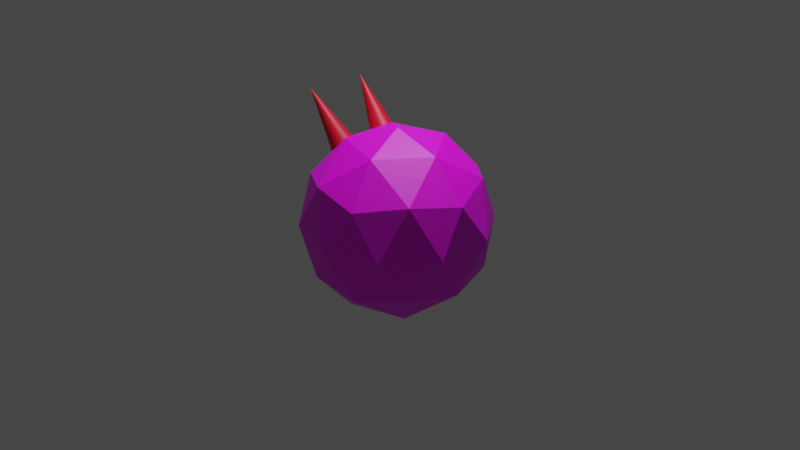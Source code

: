 # Source: enemy.blend  (saved by Blender 2.80.75; exported with 4.5.12 LTS)
import bpy
from mathutils import Matrix  # noqa: F401  (used for matrix-valued properties, if any)

bpy.ops.wm.read_factory_settings(use_empty=True)
scene = bpy.context.scene
scene.name = 'Scene'

# ---- collections
col_collection = bpy.data.collections.new('Collection'); scene.collection.children.link(col_collection)

# ---- images (referenced by path relative to the original .blend; pixels are not part of the script)
import os
ASSET_DIR = os.environ.get("B2B_ASSET_DIR", "")  # directory of the original .blend (textures are referenced by path, not embedded)
HERE = os.path.dirname(os.path.abspath(__file__))  # packed textures are extracted next to this script under _unpacked/

def load_image(name, relpath, width, height, colorspace="sRGB"):
    """Load a texture the original file referenced (path relative to the .blend, or extracted next to this script)."""
    p = next((c for c in (os.path.join(HERE, relpath), os.path.join(ASSET_DIR, relpath)) if relpath and os.path.exists(c)), "")
    if p:
        img = bpy.data.images.load(p, check_existing=True)
        img.name = name
    else:  # same state as the original file: an image datablock whose file is absent (Cycles renders it pink)
        img = bpy.data.images.new(name, width, height)
        img.source = "FILE"
        img.filepath = "//" + (relpath or name)
    img.colorspace_settings.name = colorspace
    return img
img_color_png = load_image('color.png', 'color.png', 1024, 1024, 'sRGB')

# ---- materials (node trees are filled in below, after node groups)
mat_material_003 = bpy.data.materials.new('Material.003')
mat_material_003.use_transparent_shadow = False
mat_material_004 = bpy.data.materials.new('Material.004')
mat_material_004.use_transparent_shadow = False

# ---- material node trees
mat_material_003.use_nodes = True; mat_material_003.node_tree.nodes.clear()
_N = mat_material_003.node_tree.nodes; _L = mat_material_003.node_tree.links
n0 = _N.new('ShaderNodeOutputMaterial'); n0.name = 'Material Output'; n0.location = (300, 300)
n1 = _N.new('ShaderNodeBsdfPrincipled'); n1.name = 'Principled BSDF'; n1.location = (10, 300)
n1.distribution = 'GGX'
n1.subsurface_method = 'BURLEY'
n1.inputs[0].default_value = (0.8, 0.0, 0.02587, 1.0)
n1.inputs[3].default_value = 1.45
n1.inputs[27].default_value = (0.0, 0.0, 0.0, 1.0)
n1.inputs[28].default_value = 1.0
_L.new(n1.outputs[0], n0.inputs[0])
n0.is_active_output = True
mat_material_004.use_nodes = True; mat_material_004.node_tree.nodes.clear()
_N = mat_material_004.node_tree.nodes; _L = mat_material_004.node_tree.links
n0 = _N.new('ShaderNodeOutputMaterial'); n0.name = 'Material Output'; n0.location = (300, 300)
n1 = _N.new('ShaderNodeBsdfPrincipled'); n1.name = 'Principled BSDF'; n1.location = (10, 300)
n1.distribution = 'GGX'
n1.subsurface_method = 'BURLEY'
n1.inputs[3].default_value = 1.45
n1.inputs[27].default_value = (0.0, 0.0, 0.0, 1.0)
n1.inputs[28].default_value = 1.0
n2 = _N.new('ShaderNodeTexImage'); n2.name = 'Image Texture'; n2.location = (-280, 280)
n2.image = img_color_png
_L.new(n1.outputs[0], n0.inputs[0])
_L.new(n2.outputs[0], n1.inputs[0])
n0.is_active_output = True

# ---- world
world_world = bpy.data.worlds.new('World'); scene.world = world_world
world_world.use_nodes = True; world_world.node_tree.nodes.clear()
_N = world_world.node_tree.nodes; _L = world_world.node_tree.links
n0 = _N.new('ShaderNodeOutputWorld'); n0.name = 'World Output'; n0.location = (300, 300)
n1 = _N.new('ShaderNodeBackground'); n1.name = 'Background'; n1.location = (10, 300)
n1.inputs[0].default_value = (0.05088, 0.05088, 0.05088, 1.0)
_L.new(n1.outputs[0], n0.inputs[0])
n0.is_active_output = True
world_world.color = (0.05088, 0.05088, 0.05088)
world_world.use_sun_shadow = False
world_world.sun_shadow_jitter_overblur = 0.0

# ---- cameras
cam_camera = bpy.data.cameras.new('Camera')
cam_camera.clip_end = 100.0
cam_camera.ortho_scale = 7.314

# ---- lights
light_light = bpy.data.lights.new('Light', 'POINT')
light_light.transmission_factor = 0.0
light_light.energy = 1000.0
light_light.shadow_soft_size = 0.1
light_light.shadow_maximum_resolution = 0.006
light_light.use_absolute_resolution = True

# ---- meshes
me_cone = bpy.data.meshes.new('Cone')
me_cone.from_pydata([(0.0, 1.0, -1.0), (0.1951, 0.9808, -1.0), (0.3827, 0.9239, -1.0), (0.5556, 0.8315, -1.0), (0.7071, 0.7071, -1.0), (0.8315, 0.5556, -1.0), (0.9239, 0.3827, -1.0), (0.9808, 0.1951, -1.0), (1.0, 7.55e-08, -1.0), (0.9808, -0.1951, -1.0), (0.9239, -0.3827, -1.0), (0.8315, -0.5556, -1.0), (0.7071, -0.7071, -1.0), (0.5556, -0.8315, -1.0), (0.3827, -0.9239, -1.0), (0.1951, -0.9808, -1.0), (-3.258e-07, -1.0, -1.0), (-0.1951, -0.9808, -1.0), (-0.3827, -0.9239, -1.0), (-0.5556, -0.8315, -1.0), (-0.7071, -0.7071, -1.0), (-0.8315, -0.5556, -1.0), (-0.9239, -0.3827, -1.0), (0.0, 0.0, 1.0), (-0.9808, -0.1951, -1.0), (-1.0, 9.656e-07, -1.0), (-0.9808, 0.1951, -1.0), (-0.9239, 0.3827, -1.0), (-0.8315, 0.5556, -1.0), (-0.7071, 0.7071, -1.0), (-0.5556, 0.8315, -1.0), (-0.3827, 0.9239, -1.0), (-0.1951, 0.9808, -1.0)], [], [(0, 23, 1), (1, 23, 2), (2, 23, 3), (3, 23, 4), (4, 23, 5), (5, 23, 6), (6, 23, 7), (7, 23, 8), (8, 23, 9), (9, 23, 10), (10, 23, 11), (11, 23, 12), (12, 23, 13), (13, 23, 14), (14, 23, 15), (15, 23, 16), (16, 23, 17), (17, 23, 18), (18, 23, 19), (19, 23, 20), (20, 23, 21), (21, 23, 22), (22, 23, 24), (24, 23, 25), (25, 23, 26), (26, 23, 27), (27, 23, 28), (28, 23, 29), (29, 23, 30), (30, 23, 31), (31, 23, 32), (32, 23, 0), (0, 1, 2, 3, 4, 5, 6, 7, 8, 9, 10, 11, 12, 13, 14, 15, 16, 17, 18, 19, 20, 21, 22, 24, 25, 26, 27, 28, 29, 30, 31, 32)])
_uv = me_cone.uv_layers.new(name='UVMap')
_uv.uv.foreach_set('vector', [0.25, 0.49, 0.25, 0.25, 0.2968, 0.4854, 0.2968, 0.4854, 0.25, 0.25, 0.3418, 0.4717, 0.3418, 0.4717, 0.25, 0.25, 0.3833, 0.4496, 0.3833, 0.4496, 0.25, 0.25, 0.4197, 0.4197, 0.4197, 0.4197, 0.25, 0.25, 0.4496, 0.3833, 0.4496, 0.3833, 0.25, 0.25, 0.4717, 0.3418, 0.4717, 0.3418, 0.25, 0.25, 0.4854, 0.2968, 0.4854, 0.2968, 0.25, 0.25, 0.49, 0.25, 0.49, 0.25, 0.25, 0.25, 0.4854, 0.2032, 0.4854, 0.2032, 0.25, 0.25, 0.4717, 0.1582, 0.4717, 0.1582, 0.25, 0.25, 0.4496, 0.1167, 0.4496, 0.1167, 0.25, 0.25, 0.4197, 0.08029, 0.4197, 0.08029, 0.25, 0.25, 0.3833, 0.05045, 0.3833, 0.05045, 0.25, 0.25, 0.3418, 0.02827, 0.3418, 0.02827, 0.25, 0.25, 0.2968, 0.01461, 0.2968, 0.01461, 0.25, 0.25, 0.25, 0.01, 0.25, 0.01, 0.25, 0.25, 0.2032, 0.01461, 0.2032, 0.01461, 0.25, 0.25, 0.1582, 0.02827, 0.1582, 0.02827, 0.25, 0.25, 0.1167, 0.05045, 0.1167, 0.05045, 0.25, 0.25, 0.08029, 0.08029, 0.08029, 0.08029, 0.25, 0.25, 0.05045, 0.1167, 0.05045, 0.1167, 0.25, 0.25, 0.02827, 0.1582, 0.02827, 0.1582, 0.25, 0.25, 0.01461, 0.2032, 0.01461, 0.2032, 0.25, 0.25, 0.01, 0.25, 0.01, 0.25, 0.25, 0.25, 0.01461, 0.2968, 0.01461, 0.2968, 0.25, 0.25, 0.02827, 0.3418, 0.02827, 0.3418, 0.25, 0.25, 0.05045, 0.3833, 0.05045, 0.3833, 0.25, 0.25, 0.08029, 0.4197, 0.08029, 0.4197, 0.25, 0.25, 0.1167, 0.4496, 0.1167, 0.4496, 0.25, 0.25, 0.1582, 0.4717, 0.1582, 0.4717, 0.25, 0.25, 0.2032, 0.4854, 0.2032, 0.4854, 0.25, 0.25, 0.25, 0.49, 0.75, 0.49, 0.7968, 0.4854, 0.8418, 0.4717, 0.8833, 0.4496, 0.9197, 0.4197, 0.9496, 0.3833, 0.9717, 0.3418, 0.9854, 0.2968, 0.99, 0.25, 0.9854, 0.2032, 0.9717, 0.1582, 0.9496, 0.1167, 0.9197, 0.08029, 0.8833, 0.05045, 0.8418, 0.02827, 0.7968, 0.01461, 0.75, 0.01, 0.7032, 0.01461, 0.6582, 0.02827, 0.6167, 0.05045, 0.5803, 0.08029, 0.5504, 0.1167, 0.5283, 0.1582, 0.5146, 0.2032, 0.51, 0.25, 0.5146, 0.2968, 0.5283, 0.3418, 0.5504, 0.3833, 0.5803, 0.4197, 0.6167, 0.4496, 0.6582, 0.4717, 0.7032, 0.4854])
me_cone.materials.append(mat_material_003)
me_cone.use_remesh_preserve_volume = False
me_cone.use_remesh_preserve_attributes = False
me_cone.use_mirror_vertex_groups = False
me_cone.update()
me_icosphere = bpy.data.meshes.new('Icosphere')
me_icosphere.from_pydata([(0.0, 0.0, -1.0), (0.7236, -0.5257, -0.4472), (-0.2764, -0.8506, -0.4472), (-0.8944, 0.0, -0.4472), (-0.2764, 0.8506, -0.4472), (0.7236, 0.5257, -0.4472), (0.2764, -0.8506, 0.4472), (-0.7236, -0.5257, 0.4472), (-0.7236, 0.5257, 0.4472), (0.2764, 0.8506, 0.4472), (0.8944, 0.0, 0.4472), (0.0, 0.0, 1.0), (-0.1625, -0.5, -0.8507), (0.4253, -0.309, -0.8507), (0.2629, -0.809, -0.5257), (0.8506, 0.0, -0.5257), (0.4253, 0.309, -0.8507), (-0.5257, 0.0, -0.8507), (-0.6882, -0.5, -0.5257), (-0.1625, 0.5, -0.8507), (-0.6882, 0.5, -0.5257), (0.2629, 0.809, -0.5257), (0.9511, -0.309, 0.0), (0.9511, 0.309, 0.0), (0.0, -1.0, 0.0), (0.5878, -0.809, 0.0), (-0.9511, -0.309, 0.0), (-0.5878, -0.809, 0.0), (-0.5878, 0.809, 0.0), (-0.9511, 0.309, 0.0), (0.5878, 0.809, 0.0), (0.0, 1.0, 0.0), (0.6882, -0.5, 0.5257), (-0.2629, -0.809, 0.5257), (-0.8506, 0.0, 0.5257), (-0.2629, 0.809, 0.5257), (0.6882, 0.5, 0.5257), (0.1625, -0.5, 0.8507), (0.5257, 0.0, 0.8507), (-0.4253, -0.309, 0.8507), (-0.4253, 0.309, 0.8507), (0.1625, 0.5, 0.8507)], [], [(0, 13, 12), (1, 13, 15), (0, 12, 17), (0, 17, 19), (0, 19, 16), (1, 15, 22), (2, 14, 24), (3, 18, 26), (4, 20, 28), (5, 21, 30), (1, 22, 25), (2, 24, 27), (3, 26, 29), (4, 28, 31), (5, 30, 23), (6, 32, 37), (7, 33, 39), (8, 34, 40), (9, 35, 41), (10, 36, 38), (38, 41, 11), (38, 36, 41), (36, 9, 41), (41, 40, 11), (41, 35, 40), (35, 8, 40), (40, 39, 11), (40, 34, 39), (34, 7, 39), (39, 37, 11), (39, 33, 37), (33, 6, 37), (37, 38, 11), (37, 32, 38), (32, 10, 38), (23, 36, 10), (23, 30, 36), (30, 9, 36), (31, 35, 9), (31, 28, 35), (28, 8, 35), (29, 34, 8), (29, 26, 34), (26, 7, 34), (27, 33, 7), (27, 24, 33), (24, 6, 33), (25, 32, 6), (25, 22, 32), (22, 10, 32), (30, 31, 9), (30, 21, 31), (21, 4, 31), (28, 29, 8), (28, 20, 29), (20, 3, 29), (26, 27, 7), (26, 18, 27), (18, 2, 27), (24, 25, 6), (24, 14, 25), (14, 1, 25), (22, 23, 10), (22, 15, 23), (15, 5, 23), (16, 21, 5), (16, 19, 21), (19, 4, 21), (19, 20, 4), (19, 17, 20), (17, 3, 20), (17, 18, 3), (17, 12, 18), (12, 2, 18), (15, 16, 5), (15, 13, 16), (13, 0, 16), (12, 14, 2), (12, 13, 14), (13, 1, 14)])
_uv = me_icosphere.uv_layers.new(name='UVMap')
_uv.uv.foreach_set('vector', [0.8838, 0.3676, 0.8627, 0.4041, 0.9049, 0.4041, 0.8417, 0.4406, 0.8206, 0.4041, 0.7995, 0.4406, 0.5465, 0.3676, 0.5254, 0.4041, 0.5676, 0.4041, 0.6308, 0.3676, 0.6097, 0.4041, 0.6519, 0.4041, 0.7152, 0.3676, 0.6941, 0.4041, 0.7362, 0.4041, 0.8417, 0.4406, 0.7995, 0.4406, 0.8206, 0.4772, 0.926, 0.4406, 0.8838, 0.4406, 0.9049, 0.4772, 0.5887, 0.4406, 0.5465, 0.4406, 0.5676, 0.4772, 0.673, 0.4406, 0.6308, 0.4406, 0.6519, 0.4772, 0.7573, 0.4406, 0.7152, 0.4406, 0.7362, 0.4772, 0.8417, 0.4406, 0.8206, 0.4772, 0.8627, 0.4772, 0.926, 0.4406, 0.9049, 0.4772, 0.9471, 0.4772, 0.5887, 0.4406, 0.5676, 0.4772, 0.6097, 0.4772, 0.673, 0.4406, 0.6519, 0.4772, 0.6941, 0.4772, 0.7573, 0.4406, 0.7362, 0.4772, 0.7784, 0.4772, 0.8838, 0.5137, 0.8417, 0.5137, 0.8627, 0.5502, 0.9682, 0.5137, 0.926, 0.5137, 0.9471, 0.5502, 0.6308, 0.5137, 0.5887, 0.5137, 0.6097, 0.5502, 0.7152, 0.5137, 0.673, 0.5137, 0.6941, 0.5502, 0.7995, 0.5137, 0.7573, 0.5137, 0.7784, 0.5502, 0.7784, 0.5502, 0.7362, 0.5502, 0.7573, 0.5867, 0.7784, 0.5502, 0.7573, 0.5137, 0.7362, 0.5502, 0.7573, 0.5137, 0.7152, 0.5137, 0.7362, 0.5502, 0.6941, 0.5502, 0.6519, 0.5502, 0.673, 0.5867, 0.6941, 0.5502, 0.673, 0.5137, 0.6519, 0.5502, 0.673, 0.5137, 0.6308, 0.5137, 0.6519, 0.5502, 0.6097, 0.5502, 0.5676, 0.5502, 0.5887, 0.5867, 0.6097, 0.5502, 0.5887, 0.5137, 0.5676, 0.5502, 0.5887, 0.5137, 0.5465, 0.5137, 0.5676, 0.5502, 0.9471, 0.5502, 0.9049, 0.5502, 0.926, 0.5867, 0.9471, 0.5502, 0.926, 0.5137, 0.9049, 0.5502, 0.926, 0.5137, 0.8838, 0.5137, 0.9049, 0.5502, 0.8627, 0.5502, 0.8206, 0.5502, 0.8417, 0.5867, 0.8627, 0.5502, 0.8417, 0.5137, 0.8206, 0.5502, 0.8417, 0.5137, 0.7995, 0.5137, 0.8206, 0.5502, 0.7784, 0.4772, 0.7573, 0.5137, 0.7995, 0.5137, 0.7784, 0.4772, 0.7362, 0.4772, 0.7573, 0.5137, 0.7362, 0.4772, 0.7152, 0.5137, 0.7573, 0.5137, 0.6941, 0.4772, 0.673, 0.5137, 0.7152, 0.5137, 0.6941, 0.4772, 0.6519, 0.4772, 0.673, 0.5137, 0.6519, 0.4772, 0.6308, 0.5137, 0.673, 0.5137, 0.2806, 0.5165, 0.2595, 0.553, 0.3017, 0.553, 0.6097, 0.4772, 0.5676, 0.4772, 0.5887, 0.5137, 0.4148, 0.5323, 0.3937, 0.5688, 0.4359, 0.5688, 0.9471, 0.4772, 0.926, 0.5137, 0.9682, 0.5137, 0.9471, 0.4772, 0.9049, 0.4772, 0.926, 0.5137, 0.9049, 0.4772, 0.8838, 0.5137, 0.926, 0.5137, 0.8627, 0.4772, 0.8417, 0.5137, 0.8838, 0.5137, 0.8627, 0.4772, 0.8206, 0.4772, 0.8417, 0.5137, 0.8206, 0.4772, 0.7995, 0.5137, 0.8417, 0.5137, 0.7362, 0.4772, 0.6941, 0.4772, 0.7152, 0.5137, 0.7362, 0.4772, 0.7152, 0.4406, 0.6941, 0.4772, 0.7152, 0.4406, 0.673, 0.4406, 0.6941, 0.4772, 0.6519, 0.4772, 0.6097, 0.4772, 0.6308, 0.5137, 0.6519, 0.4772, 0.6308, 0.4406, 0.6097, 0.4772, 0.6308, 0.4406, 0.5887, 0.4406, 0.6097, 0.4772, 0.5676, 0.4772, 0.5254, 0.4772, 0.5465, 0.5137, 0.5676, 0.4772, 0.5465, 0.4406, 0.5254, 0.4772, 0.5465, 0.4406, 0.5043, 0.4406, 0.5254, 0.4772, 0.9049, 0.4772, 0.8627, 0.4772, 0.8838, 0.5137, 0.9049, 0.4772, 0.8838, 0.4406, 0.8627, 0.4772, 0.8838, 0.4406, 0.8417, 0.4406, 0.8627, 0.4772, 0.8206, 0.4772, 0.7784, 0.4772, 0.7995, 0.5137, 0.8206, 0.4772, 0.7995, 0.4406, 0.7784, 0.4772, 0.7995, 0.4406, 0.7573, 0.4406, 0.7784, 0.4772, 0.7362, 0.4041, 0.7152, 0.4406, 0.7573, 0.4406, 0.7362, 0.4041, 0.6941, 0.4041, 0.7152, 0.4406, 0.6941, 0.4041, 0.673, 0.4406, 0.7152, 0.4406, 0.6519, 0.4041, 0.6308, 0.4406, 0.673, 0.4406, 0.6519, 0.4041, 0.6097, 0.4041, 0.6308, 0.4406, 0.6097, 0.4041, 0.5887, 0.4406, 0.6308, 0.4406, 0.5676, 0.4041, 0.5465, 0.4406, 0.5887, 0.4406, 0.5676, 0.4041, 0.5254, 0.4041, 0.5465, 0.4406, 0.5254, 0.4041, 0.5043, 0.4406, 0.5465, 0.4406, 0.7995, 0.4406, 0.7784, 0.4041, 0.7573, 0.4406, 0.7995, 0.4406, 0.8206, 0.4041, 0.7784, 0.4041, 0.8206, 0.4041, 0.7995, 0.3676, 0.7784, 0.4041, 0.9049, 0.4041, 0.8838, 0.4406, 0.926, 0.4406, 0.9049, 0.4041, 0.8627, 0.4041, 0.8838, 0.4406, 0.8627, 0.4041, 0.8417, 0.4406, 0.8838, 0.4406])
me_icosphere.materials.append(mat_material_004)
me_icosphere.use_remesh_preserve_volume = False
me_icosphere.use_remesh_preserve_attributes = False
me_icosphere.use_mirror_vertex_groups = False
me_icosphere.update()
me_cone_001 = bpy.data.meshes.new('Cone.001')
me_cone_001.from_pydata([(0.0, 1.0, -1.0), (0.1951, 0.9808, -1.0), (0.3827, 0.9239, -1.0), (0.5556, 0.8315, -1.0), (0.7071, 0.7071, -1.0), (0.8315, 0.5556, -1.0), (0.9239, 0.3827, -1.0), (0.9808, 0.1951, -1.0), (1.0, 7.55e-08, -1.0), (0.9808, -0.1951, -1.0), (0.9239, -0.3827, -1.0), (0.8315, -0.5556, -1.0), (0.7071, -0.7071, -1.0), (0.5556, -0.8315, -1.0), (0.3827, -0.9239, -1.0), (0.1951, -0.9808, -1.0), (-3.258e-07, -1.0, -1.0), (-0.1951, -0.9808, -1.0), (-0.3827, -0.9239, -1.0), (-0.5556, -0.8315, -1.0), (-0.7071, -0.7071, -1.0), (-0.8315, -0.5556, -1.0), (-0.9239, -0.3827, -1.0), (0.0, 0.0, 1.0), (-0.9808, -0.1951, -1.0), (-1.0, 9.656e-07, -1.0), (-0.9808, 0.1951, -1.0), (-0.9239, 0.3827, -1.0), (-0.8315, 0.5556, -1.0), (-0.7071, 0.7071, -1.0), (-0.5556, 0.8315, -1.0), (-0.3827, 0.9239, -1.0), (-0.1951, 0.9808, -1.0)], [], [(0, 23, 1), (1, 23, 2), (2, 23, 3), (3, 23, 4), (4, 23, 5), (5, 23, 6), (6, 23, 7), (7, 23, 8), (8, 23, 9), (9, 23, 10), (10, 23, 11), (11, 23, 12), (12, 23, 13), (13, 23, 14), (14, 23, 15), (15, 23, 16), (16, 23, 17), (17, 23, 18), (18, 23, 19), (19, 23, 20), (20, 23, 21), (21, 23, 22), (22, 23, 24), (24, 23, 25), (25, 23, 26), (26, 23, 27), (27, 23, 28), (28, 23, 29), (29, 23, 30), (30, 23, 31), (31, 23, 32), (32, 23, 0), (0, 1, 2, 3, 4, 5, 6, 7, 8, 9, 10, 11, 12, 13, 14, 15, 16, 17, 18, 19, 20, 21, 22, 24, 25, 26, 27, 28, 29, 30, 31, 32)])
_uv = me_cone_001.uv_layers.new(name='UVMap')
_uv.uv.foreach_set('vector', [0.25, 0.49, 0.25, 0.25, 0.2968, 0.4854, 0.2968, 0.4854, 0.25, 0.25, 0.3418, 0.4717, 0.3418, 0.4717, 0.25, 0.25, 0.3833, 0.4496, 0.3833, 0.4496, 0.25, 0.25, 0.4197, 0.4197, 0.4197, 0.4197, 0.25, 0.25, 0.4496, 0.3833, 0.4496, 0.3833, 0.25, 0.25, 0.4717, 0.3418, 0.4717, 0.3418, 0.25, 0.25, 0.4854, 0.2968, 0.4854, 0.2968, 0.25, 0.25, 0.49, 0.25, 0.49, 0.25, 0.25, 0.25, 0.4854, 0.2032, 0.4854, 0.2032, 0.25, 0.25, 0.4717, 0.1582, 0.4717, 0.1582, 0.25, 0.25, 0.4496, 0.1167, 0.4496, 0.1167, 0.25, 0.25, 0.4197, 0.08029, 0.4197, 0.08029, 0.25, 0.25, 0.3833, 0.05045, 0.3833, 0.05045, 0.25, 0.25, 0.3418, 0.02827, 0.3418, 0.02827, 0.25, 0.25, 0.2968, 0.01461, 0.2968, 0.01461, 0.25, 0.25, 0.25, 0.01, 0.25, 0.01, 0.25, 0.25, 0.2032, 0.01461, 0.2032, 0.01461, 0.25, 0.25, 0.1582, 0.02827, 0.1582, 0.02827, 0.25, 0.25, 0.1167, 0.05045, 0.1167, 0.05045, 0.25, 0.25, 0.08029, 0.08029, 0.08029, 0.08029, 0.25, 0.25, 0.05045, 0.1167, 0.05045, 0.1167, 0.25, 0.25, 0.02827, 0.1582, 0.02827, 0.1582, 0.25, 0.25, 0.01461, 0.2032, 0.01461, 0.2032, 0.25, 0.25, 0.01, 0.25, 0.01, 0.25, 0.25, 0.25, 0.01461, 0.2968, 0.01461, 0.2968, 0.25, 0.25, 0.02827, 0.3418, 0.02827, 0.3418, 0.25, 0.25, 0.05045, 0.3833, 0.05045, 0.3833, 0.25, 0.25, 0.08029, 0.4197, 0.08029, 0.4197, 0.25, 0.25, 0.1167, 0.4496, 0.1167, 0.4496, 0.25, 0.25, 0.1582, 0.4717, 0.1582, 0.4717, 0.25, 0.25, 0.2032, 0.4854, 0.2032, 0.4854, 0.25, 0.25, 0.25, 0.49, 0.75, 0.49, 0.7968, 0.4854, 0.8418, 0.4717, 0.8833, 0.4496, 0.9197, 0.4197, 0.9496, 0.3833, 0.9717, 0.3418, 0.9854, 0.2968, 0.99, 0.25, 0.9854, 0.2032, 0.9717, 0.1582, 0.9496, 0.1167, 0.9197, 0.08029, 0.8833, 0.05045, 0.8418, 0.02827, 0.7968, 0.01461, 0.75, 0.01, 0.7032, 0.01461, 0.6582, 0.02827, 0.6167, 0.05045, 0.5803, 0.08029, 0.5504, 0.1167, 0.5283, 0.1582, 0.5146, 0.2032, 0.51, 0.25, 0.5146, 0.2968, 0.5283, 0.3418, 0.5504, 0.3833, 0.5803, 0.4197, 0.6167, 0.4496, 0.6582, 0.4717, 0.7032, 0.4854])
me_cone_001.materials.append(mat_material_003)
me_cone_001.use_remesh_preserve_volume = False
me_cone_001.use_remesh_preserve_attributes = False
me_cone_001.use_mirror_vertex_groups = False
me_cone_001.update()

# ---- objects
ob_light = bpy.data.objects.new('Light', light_light)
ob_camera = bpy.data.objects.new('Camera', cam_camera)
ob_cone_l = bpy.data.objects.new('Cone_L', me_cone)
ob_body = bpy.data.objects.new('Body', me_icosphere)
ob_cone_r = bpy.data.objects.new('Cone_R', me_cone_001)

# ---- transforms, parenting, visibility, modifiers, constraints
ob_light.location = (0.0, 1.005, 5.904)
ob_light.rotation_euler = (0.6503, 0.05522, 1.866)
ob_light.lock_rotations_4d = False
ob_light.empty_display_type = 'ARROWS'
ob_light.color = (0.0, 0.0, 0.0, 0.0)
ob_light.lineart.crease_threshold = 0.0
ob_camera.location = (7.359, -6.926, 4.958)
ob_camera.rotation_euler = (1.109, 0.0, 0.8149)
ob_camera.lock_rotations_4d = False
ob_camera.empty_display_type = 'ARROWS'
ob_camera.color = (0.0, 0.0, 0.0, 0.0)
ob_camera.display_type = 'WIRE'
ob_camera.lineart.crease_threshold = 0.0
ob_cone_l.location = (-0.6366, 0.2877, 0.8445)
ob_cone_l.rotation_euler = (-0.192, -0.7038, 0.1251)
ob_cone_l.scale = (0.2, 0.2, 0.5)
ob_cone_l.lineart.crease_threshold = 0.0
ob_body.location = (-9.313e-10, -0.02091, -0.004684)
ob_body.lineart.crease_threshold = 0.0
ob_cone_r.location = (-0.6366, -0.279, 0.8445)
ob_cone_r.rotation_euler = (0.0, -0.7038, 0.1251)
ob_cone_r.scale = (0.2, 0.2, 0.5)
ob_cone_r.lineart.crease_threshold = 0.0

# ---- collection membership
col_collection.objects.link(ob_light)
col_collection.objects.link(ob_camera)
col_collection.objects.link(ob_cone_l)
col_collection.objects.link(ob_body)
col_collection.objects.link(ob_cone_r)

# ---- scene / render settings (as saved in the file)
scene.camera = ob_camera
scene.frame_start = 1; scene.frame_end = 250; scene.frame_set(1)
scene.render.engine = 'BLENDER_EEVEE_NEXT'
scene.cycles.use_denoising = False
scene.cycles.samples = 128
scene.cycles.sampling_pattern = 'TABULATED_SOBOL'
scene.cycles.use_adaptive_sampling = False
scene.cycles.use_light_tree = False
scene.view_settings.view_transform = 'Filmic'
bpy.context.view_layer.update()
